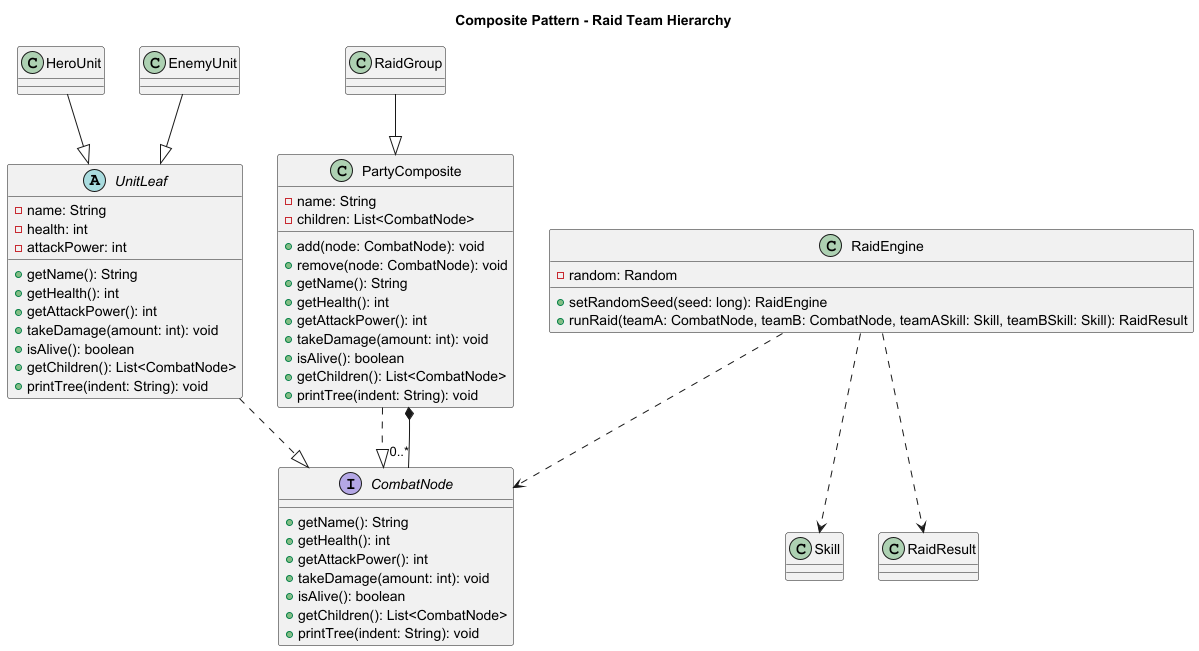

The diagram above was rendered by PlantUML. Its source (embedded in the PNG):
@startuml
title Composite Pattern - Raid Team Hierarchy

interface CombatNode {
  +getName(): String
  +getHealth(): int
  +getAttackPower(): int
  +takeDamage(amount: int): void
  +isAlive(): boolean
  +getChildren(): List<CombatNode>
  +printTree(indent: String): void
}

abstract class UnitLeaf {
  -name: String
  -health: int
  -attackPower: int
  +getName(): String
  +getHealth(): int
  +getAttackPower(): int
  +takeDamage(amount: int): void
  +isAlive(): boolean
  +getChildren(): List<CombatNode>
  +printTree(indent: String): void
}

class HeroUnit
class EnemyUnit

class PartyComposite {
  -name: String
  -children: List<CombatNode>
  +add(node: CombatNode): void
  +remove(node: CombatNode): void
  +getName(): String
  +getHealth(): int
  +getAttackPower(): int
  +takeDamage(amount: int): void
  +isAlive(): boolean
  +getChildren(): List<CombatNode>
  +printTree(indent: String): void
}

class RaidGroup

class RaidEngine {
  -random: Random
  +setRandomSeed(seed: long): RaidEngine
  +runRaid(teamA: CombatNode, teamB: CombatNode, teamASkill: Skill, teamBSkill: Skill): RaidResult
}

class Skill
class RaidResult

UnitLeaf ..|> CombatNode
PartyComposite ..|> CombatNode

HeroUnit --|> UnitLeaf
EnemyUnit --|> UnitLeaf
RaidGroup --|> PartyComposite

PartyComposite *-- "0..*" CombatNode
RaidEngine ..> CombatNode
RaidEngine ..> Skill
RaidEngine ..> RaidResult
@enduml